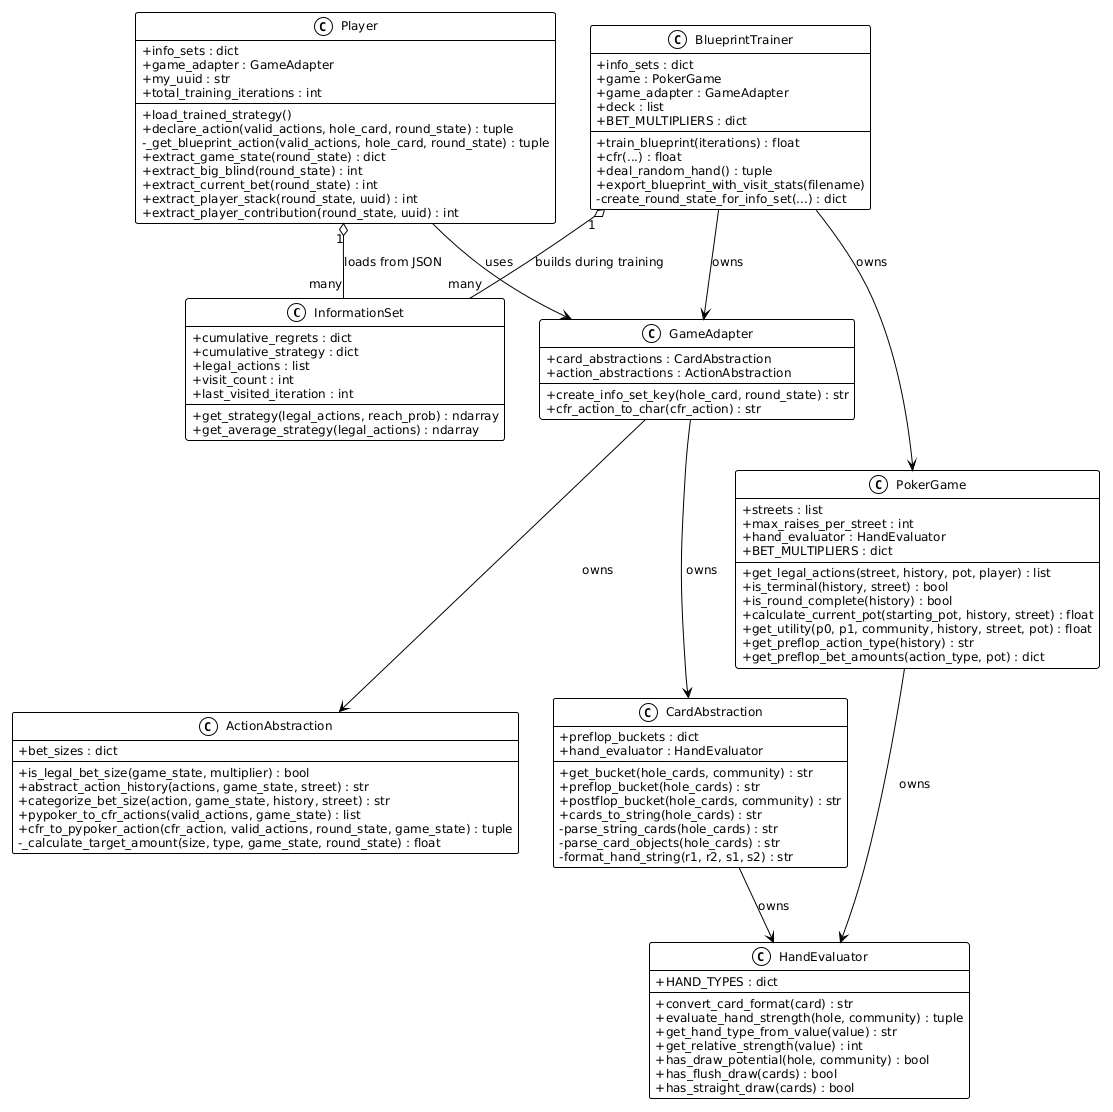

The diagram above was rendered by PlantUML. Its source (embedded in the PNG):
@startuml
!theme plain
skinparam classAttributeIconSize 0
skinparam defaultFontSize 12

class InformationSet {
  + cumulative_regrets : dict
  + cumulative_strategy : dict
  + legal_actions : list
  + visit_count : int
  + last_visited_iteration : int
  --
  + get_strategy(legal_actions, reach_prob) : ndarray
  + get_average_strategy(legal_actions) : ndarray
}

class HandEvaluator {
  + HAND_TYPES : dict
  --
  + convert_card_format(card) : str
  + evaluate_hand_strength(hole, community) : tuple
  + get_hand_type_from_value(value) : str
  + get_relative_strength(value) : int
  + has_draw_potential(hole, community) : bool
  + has_flush_draw(cards) : bool
  + has_straight_draw(cards) : bool
}

class CardAbstraction {
  + preflop_buckets : dict
  + hand_evaluator : HandEvaluator
  --
  + get_bucket(hole_cards, community) : str
  + preflop_bucket(hole_cards) : str
  + postflop_bucket(hole_cards, community) : str
  + cards_to_string(hole_cards) : str
  - parse_string_cards(hole_cards) : str
  - parse_card_objects(hole_cards) : str
  - format_hand_string(r1, r2, s1, s2) : str
}

class ActionAbstraction {
  + bet_sizes : dict
  --
  + is_legal_bet_size(game_state, multiplier) : bool
  + abstract_action_history(actions, game_state, street) : str
  + categorize_bet_size(action, game_state, history, street) : str
  + pypoker_to_cfr_actions(valid_actions, game_state) : list
  + cfr_to_pypoker_action(cfr_action, valid_actions, round_state, game_state) : tuple
  - _calculate_target_amount(size, type, game_state, round_state) : float
}

class GameAdapter {
  + card_abstractions : CardAbstraction
  + action_abstractions : ActionAbstraction
  --
  + create_info_set_key(hole_card, round_state) : str
  + cfr_action_to_char(cfr_action) : str
}

class Player {
  + info_sets : dict
  + game_adapter : GameAdapter
  + my_uuid : str
  + total_training_iterations : int
  --
  + load_trained_strategy()
  + declare_action(valid_actions, hole_card, round_state) : tuple
  - _get_blueprint_action(valid_actions, hole_card, round_state) : tuple
  + extract_game_state(round_state) : dict
  + extract_big_blind(round_state) : int
  + extract_current_bet(round_state) : int
  + extract_player_stack(round_state, uuid) : int
  + extract_player_contribution(round_state, uuid) : int
}

class BlueprintTrainer {
  + info_sets : dict
  + game : PokerGame
  + game_adapter : GameAdapter
  + deck : list
  + BET_MULTIPLIERS : dict
  --
  + train_blueprint(iterations) : float
  + cfr(...) : float
  + deal_random_hand() : tuple
  + export_blueprint_with_visit_stats(filename)
  - create_round_state_for_info_set(...) : dict
}

class PokerGame {
  + streets : list
  + max_raises_per_street : int
  + hand_evaluator : HandEvaluator
  + BET_MULTIPLIERS : dict
  --
  + get_legal_actions(street, history, pot, player) : list
  + is_terminal(history, street) : bool
  + is_round_complete(history) : bool
  + calculate_current_pot(starting_pot, history, street) : float
  + get_utility(p0, p1, community, history, street, pot) : float
  + get_preflop_action_type(history) : str
  + get_preflop_bet_amounts(action_type, pot) : dict
}

Player --> GameAdapter : uses
Player "1" o-- "many" InformationSet : loads from JSON
GameAdapter --> CardAbstraction : owns
GameAdapter --> ActionAbstraction : owns
CardAbstraction --> HandEvaluator : owns
BlueprintTrainer --> PokerGame : owns
BlueprintTrainer --> GameAdapter : owns
BlueprintTrainer "1" o-- "many" InformationSet : builds during training
PokerGame --> HandEvaluator : owns
@enduml